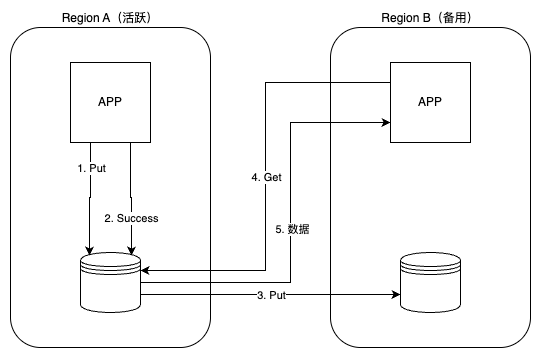

The diagram above was exported from draw.io. Its source (the exported page's mxGraphModel, read from the mxfile embedded in the PNG):
<mxGraphModel dx="1018" dy="782" grid="1" gridSize="10" guides="1" tooltips="1" connect="1" arrows="0" fold="1" page="1" pageScale="1" pageWidth="850" pageHeight="1100" math="0" shadow="0">
  <root>
    <mxCell id="0" />
    <mxCell id="1" parent="0" />
    <mxCell id="2" value="Region A（活跃）" style="rounded=1;whiteSpace=wrap;html=1;verticalAlign=bottom;labelPosition=center;verticalLabelPosition=top;align=center;" vertex="1" parent="1">
      <mxGeometry x="160" y="1280" width="200" height="320" as="geometry" />
    </mxCell>
    <mxCell id="3" value="APP" style="whiteSpace=wrap;html=1;aspect=fixed;" vertex="1" parent="1">
      <mxGeometry x="220" y="1315" width="80" height="80" as="geometry" />
    </mxCell>
    <mxCell id="4" value="" style="shape=datastore;whiteSpace=wrap;html=1;" vertex="1" parent="1">
      <mxGeometry x="230" y="1505" width="60" height="60" as="geometry" />
    </mxCell>
    <mxCell id="5" value="Region B（备用）" style="rounded=1;whiteSpace=wrap;html=1;verticalAlign=bottom;labelPosition=center;verticalLabelPosition=top;align=center;" vertex="1" parent="1">
      <mxGeometry x="480" y="1280" width="200" height="320" as="geometry" />
    </mxCell>
    <mxCell id="6" style="edgeStyle=orthogonalEdgeStyle;rounded=0;orthogonalLoop=1;jettySize=auto;html=1;exitX=0;exitY=0.25;exitDx=0;exitDy=0;entryX=1;entryY=0.3;entryDx=0;entryDy=0;" edge="1" source="8" target="4" parent="1">
      <mxGeometry relative="1" as="geometry" />
    </mxCell>
    <mxCell id="7" value="4. Get" style="edgeLabel;html=1;align=center;verticalAlign=middle;resizable=0;points=[];" vertex="1" connectable="0" parent="6">
      <mxGeometry x="-0.0023" relative="1" as="geometry">
        <mxPoint y="1" as="offset" />
      </mxGeometry>
    </mxCell>
    <mxCell id="8" value="APP" style="whiteSpace=wrap;html=1;aspect=fixed;" vertex="1" parent="1">
      <mxGeometry x="540" y="1315" width="80" height="80" as="geometry" />
    </mxCell>
    <mxCell id="9" value="" style="shape=datastore;whiteSpace=wrap;html=1;" vertex="1" parent="1">
      <mxGeometry x="550" y="1505" width="60" height="60" as="geometry" />
    </mxCell>
    <mxCell id="10" style="edgeStyle=orthogonalEdgeStyle;rounded=0;orthogonalLoop=1;jettySize=auto;html=1;exitX=0.25;exitY=1;exitDx=0;exitDy=0;entryX=0.15;entryY=0.05;entryDx=0;entryDy=0;entryPerimeter=0;" edge="1" source="3" target="4" parent="1">
      <mxGeometry relative="1" as="geometry" />
    </mxCell>
    <mxCell id="11" value="1. Put" style="edgeLabel;html=1;align=center;verticalAlign=middle;resizable=0;points=[];" vertex="1" connectable="0" parent="10">
      <mxGeometry x="-0.1491" relative="1" as="geometry">
        <mxPoint y="-24" as="offset" />
      </mxGeometry>
    </mxCell>
    <mxCell id="12" style="edgeStyle=orthogonalEdgeStyle;rounded=0;orthogonalLoop=1;jettySize=auto;html=1;exitX=0.75;exitY=1;exitDx=0;exitDy=0;entryX=0.85;entryY=0.05;entryDx=0;entryDy=0;entryPerimeter=0;" edge="1" source="3" target="4" parent="1">
      <mxGeometry relative="1" as="geometry" />
    </mxCell>
    <mxCell id="13" value="2. Success" style="edgeLabel;html=1;align=center;verticalAlign=middle;resizable=0;points=[];" vertex="1" connectable="0" parent="12">
      <mxGeometry x="-0.114" y="1" relative="1" as="geometry">
        <mxPoint x="-1" y="24" as="offset" />
      </mxGeometry>
    </mxCell>
    <mxCell id="14" style="edgeStyle=orthogonalEdgeStyle;rounded=0;orthogonalLoop=1;jettySize=auto;html=1;exitX=1;exitY=0.7;exitDx=0;exitDy=0;entryX=0;entryY=0.7;entryDx=0;entryDy=0;" edge="1" source="4" target="9" parent="1">
      <mxGeometry relative="1" as="geometry" />
    </mxCell>
    <mxCell id="15" value="3. Put" style="edgeLabel;html=1;align=center;verticalAlign=middle;resizable=0;points=[];" vertex="1" connectable="0" parent="14">
      <mxGeometry y="1" relative="1" as="geometry">
        <mxPoint y="1" as="offset" />
      </mxGeometry>
    </mxCell>
    <mxCell id="16" style="edgeStyle=orthogonalEdgeStyle;rounded=0;orthogonalLoop=1;jettySize=auto;html=1;exitX=1;exitY=0.5;exitDx=0;exitDy=0;entryX=0;entryY=0.75;entryDx=0;entryDy=0;" edge="1" source="4" target="8" parent="1">
      <mxGeometry relative="1" as="geometry">
        <Array as="points">
          <mxPoint x="440" y="1535" />
          <mxPoint x="440" y="1375" />
        </Array>
      </mxGeometry>
    </mxCell>
    <mxCell id="17" value="5. 数据" style="edgeLabel;html=1;align=center;verticalAlign=middle;resizable=0;points=[];" vertex="1" connectable="0" parent="16">
      <mxGeometry x="-0.0024" y="-1" relative="1" as="geometry">
        <mxPoint y="1" as="offset" />
      </mxGeometry>
    </mxCell>
  </root>
</mxGraphModel>